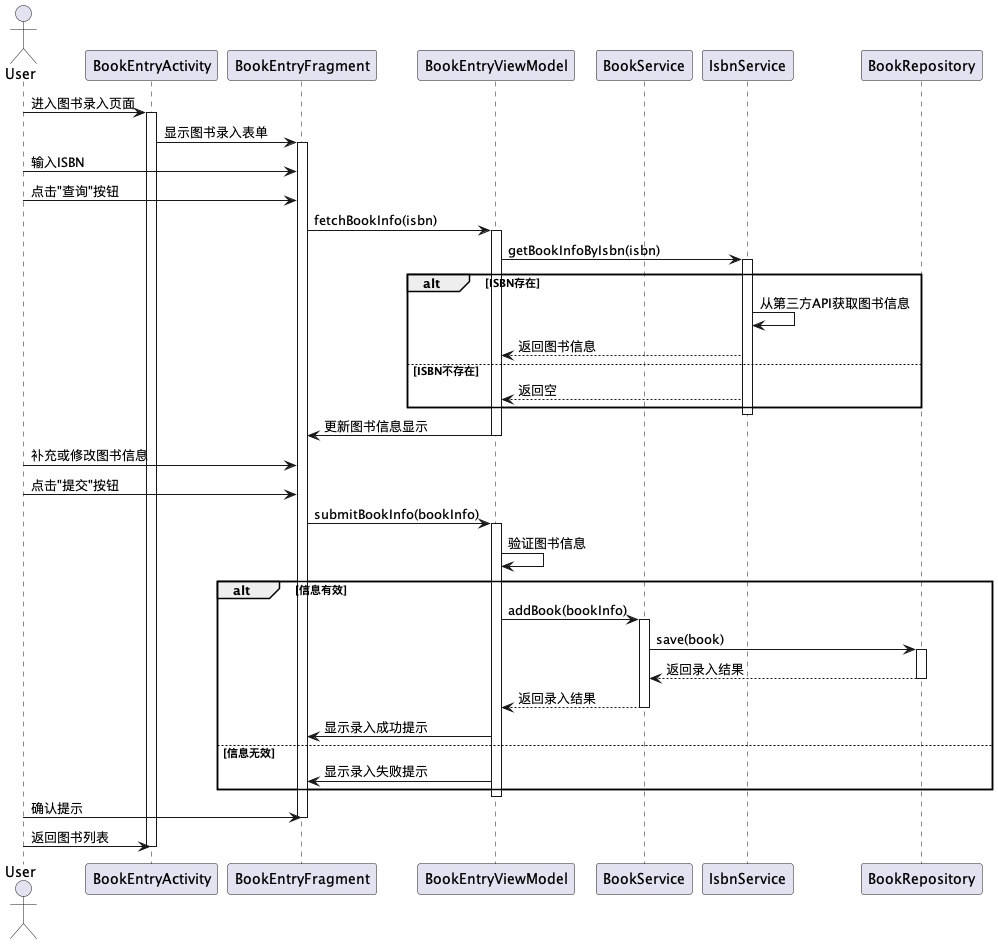

The diagram above was rendered by PlantUML. Its source (embedded in the PNG):
@startuml
actor User
participant BookEntryActivity
participant BookEntryFragment
participant BookEntryViewModel
participant BookService
participant IsbnService
participant BookRepository

User -> BookEntryActivity: 进入图书录入页面
activate BookEntryActivity

BookEntryActivity -> BookEntryFragment: 显示图书录入表单
activate BookEntryFragment

User -> BookEntryFragment: 输入ISBN
User -> BookEntryFragment: 点击"查询"按钮

BookEntryFragment -> BookEntryViewModel: fetchBookInfo(isbn)
activate BookEntryViewModel

BookEntryViewModel -> IsbnService: getBookInfoByIsbn(isbn)
activate IsbnService

alt ISBN存在
    IsbnService -> IsbnService: 从第三方API获取图书信息
    IsbnService --> BookEntryViewModel: 返回图书信息
else ISBN不存在
    IsbnService --> BookEntryViewModel: 返回空
end

deactivate IsbnService

BookEntryViewModel -> BookEntryFragment: 更新图书信息显示
deactivate BookEntryViewModel

User -> BookEntryFragment: 补充或修改图书信息
User -> BookEntryFragment: 点击"提交"按钮

BookEntryFragment -> BookEntryViewModel: submitBookInfo(bookInfo)
activate BookEntryViewModel

BookEntryViewModel -> BookEntryViewModel: 验证图书信息

alt 信息有效
    BookEntryViewModel -> BookService: addBook(bookInfo)
    activate BookService
    
    BookService -> BookRepository: save(book)
    activate BookRepository
    BookRepository --> BookService: 返回录入结果
    deactivate BookRepository
    
    BookService --> BookEntryViewModel: 返回录入结果
    deactivate BookService
    
    BookEntryViewModel -> BookEntryFragment: 显示录入成功提示
else 信息无效
    BookEntryViewModel -> BookEntryFragment: 显示录入失败提示
end

deactivate BookEntryViewModel

User -> BookEntryFragment: 确认提示
deactivate BookEntryFragment

User -> BookEntryActivity: 返回图书列表
deactivate BookEntryActivity
@enduml